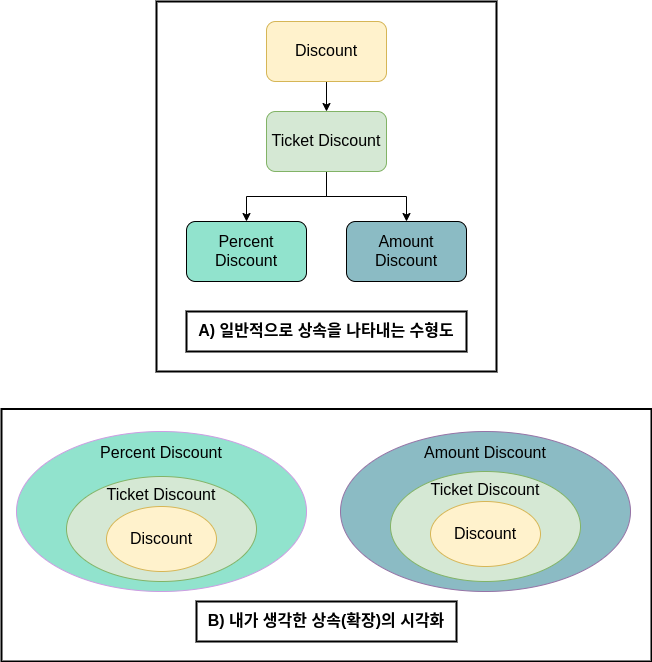

The diagram above was exported from draw.io. Its source (the exported page's mxGraphModel, read from the mxfile embedded in the PNG):
<mxGraphModel dx="952" dy="776" grid="1" gridSize="10" guides="1" tooltips="1" connect="1" arrows="1" fold="1" page="1" pageScale="1" pageWidth="827" pageHeight="1169" math="0" shadow="0">
  <root>
    <mxCell id="0" />
    <mxCell id="1" parent="0" />
    <mxCell id="9nFV8MvmY99YaWEgAUjL-22" value="" style="rounded=0;whiteSpace=wrap;html=1;strokeWidth=2;fontSize=16;fillColor=none;" vertex="1" parent="1">
      <mxGeometry x="75" y="437.5" width="650" height="252.5" as="geometry" />
    </mxCell>
    <mxCell id="9nFV8MvmY99YaWEgAUjL-19" value="" style="rounded=0;whiteSpace=wrap;html=1;strokeWidth=2;fontSize=16;fillColor=none;" vertex="1" parent="1">
      <mxGeometry x="230" y="30" width="340" height="370" as="geometry" />
    </mxCell>
    <mxCell id="9nFV8MvmY99YaWEgAUjL-15" value="Percent Discount" style="ellipse;whiteSpace=wrap;html=1;verticalAlign=top;fontSize=16;spacingTop=6;strokeColor=#CD9DE3;fillColor=#91E3CD;" vertex="1" parent="1">
      <mxGeometry x="90" y="460" width="290" height="160" as="geometry" />
    </mxCell>
    <mxCell id="9nFV8MvmY99YaWEgAUjL-10" value="Ticket Discount" style="ellipse;whiteSpace=wrap;html=1;verticalAlign=top;fontSize=16;spacingTop=3;fillColor=#d5e8d4;strokeColor=#82b366;" vertex="1" parent="1">
      <mxGeometry x="140" y="505" width="190" height="105" as="geometry" />
    </mxCell>
    <mxCell id="9nFV8MvmY99YaWEgAUjL-12" value="Discount" style="ellipse;whiteSpace=wrap;html=1;fontSize=16;fillColor=#fff2cc;strokeColor=#d6b656;" vertex="1" parent="1">
      <mxGeometry x="180" y="535" width="110" height="65" as="geometry" />
    </mxCell>
    <mxCell id="9nFV8MvmY99YaWEgAUjL-5" value="" style="edgeStyle=orthogonalEdgeStyle;rounded=0;orthogonalLoop=1;jettySize=auto;html=1;fontSize=16;" edge="1" parent="1" source="9nFV8MvmY99YaWEgAUjL-2" target="9nFV8MvmY99YaWEgAUjL-4">
      <mxGeometry relative="1" as="geometry" />
    </mxCell>
    <mxCell id="9nFV8MvmY99YaWEgAUjL-2" value="Discount" style="rounded=1;whiteSpace=wrap;html=1;fontSize=16;fillColor=#fff2cc;strokeColor=#d6b656;" vertex="1" parent="1">
      <mxGeometry x="340" y="50" width="120" height="60" as="geometry" />
    </mxCell>
    <mxCell id="9nFV8MvmY99YaWEgAUjL-7" value="" style="edgeStyle=orthogonalEdgeStyle;rounded=0;orthogonalLoop=1;jettySize=auto;html=1;fontSize=16;" edge="1" parent="1" source="9nFV8MvmY99YaWEgAUjL-4" target="9nFV8MvmY99YaWEgAUjL-6">
      <mxGeometry relative="1" as="geometry" />
    </mxCell>
    <mxCell id="9nFV8MvmY99YaWEgAUjL-9" value="" style="edgeStyle=orthogonalEdgeStyle;rounded=0;orthogonalLoop=1;jettySize=auto;html=1;fontSize=16;" edge="1" parent="1" source="9nFV8MvmY99YaWEgAUjL-4" target="9nFV8MvmY99YaWEgAUjL-8">
      <mxGeometry relative="1" as="geometry" />
    </mxCell>
    <mxCell id="9nFV8MvmY99YaWEgAUjL-4" value="Ticket Discount" style="rounded=1;whiteSpace=wrap;html=1;fontSize=16;fillColor=#d5e8d4;strokeColor=#82b366;" vertex="1" parent="1">
      <mxGeometry x="340" y="140" width="120" height="60" as="geometry" />
    </mxCell>
    <mxCell id="9nFV8MvmY99YaWEgAUjL-8" value="Amount Discount" style="rounded=1;whiteSpace=wrap;html=1;fontSize=16;fillColor=#8BBBC4;" vertex="1" parent="1">
      <mxGeometry x="420" y="250" width="120" height="60" as="geometry" />
    </mxCell>
    <mxCell id="9nFV8MvmY99YaWEgAUjL-6" value="Percent Discount" style="rounded=1;whiteSpace=wrap;html=1;fontSize=16;fillColor=#91E3CD;" vertex="1" parent="1">
      <mxGeometry x="260" y="250" width="120" height="60" as="geometry" />
    </mxCell>
    <mxCell id="9nFV8MvmY99YaWEgAUjL-13" value="A) 일반적으로 상속을 나타내는 수형도" style="text;html=1;align=center;verticalAlign=middle;whiteSpace=wrap;rounded=0;fontSize=16;fontStyle=1;strokeWidth=2;strokeColor=#000000;" vertex="1" parent="1">
      <mxGeometry x="260" y="340" width="280" height="40" as="geometry" />
    </mxCell>
    <mxCell id="9nFV8MvmY99YaWEgAUjL-16" value="Amount Discount" style="ellipse;whiteSpace=wrap;html=1;verticalAlign=top;fontSize=16;spacingTop=6;strokeColor=#9673a6;fillColor=#8BBBC4;" vertex="1" parent="1">
      <mxGeometry x="414" y="460" width="290" height="160" as="geometry" />
    </mxCell>
    <mxCell id="9nFV8MvmY99YaWEgAUjL-17" value="Ticket Discount" style="ellipse;whiteSpace=wrap;html=1;verticalAlign=top;fontSize=16;spacingTop=3;fillColor=#d5e8d4;strokeColor=#82b366;" vertex="1" parent="1">
      <mxGeometry x="464" y="500" width="190" height="110" as="geometry" />
    </mxCell>
    <mxCell id="9nFV8MvmY99YaWEgAUjL-18" value="Discount" style="ellipse;whiteSpace=wrap;html=1;fontSize=16;fillColor=#fff2cc;strokeColor=#d6b656;" vertex="1" parent="1">
      <mxGeometry x="504" y="530" width="110" height="65" as="geometry" />
    </mxCell>
    <mxCell id="9nFV8MvmY99YaWEgAUjL-21" value="B) 내가 생각한 상속(확장)의 시각화" style="text;html=1;align=center;verticalAlign=middle;whiteSpace=wrap;rounded=0;fontSize=16;fontStyle=1;strokeWidth=2;strokeColor=#000000;" vertex="1" parent="1">
      <mxGeometry x="270" y="630" width="260" height="40" as="geometry" />
    </mxCell>
  </root>
</mxGraphModel>